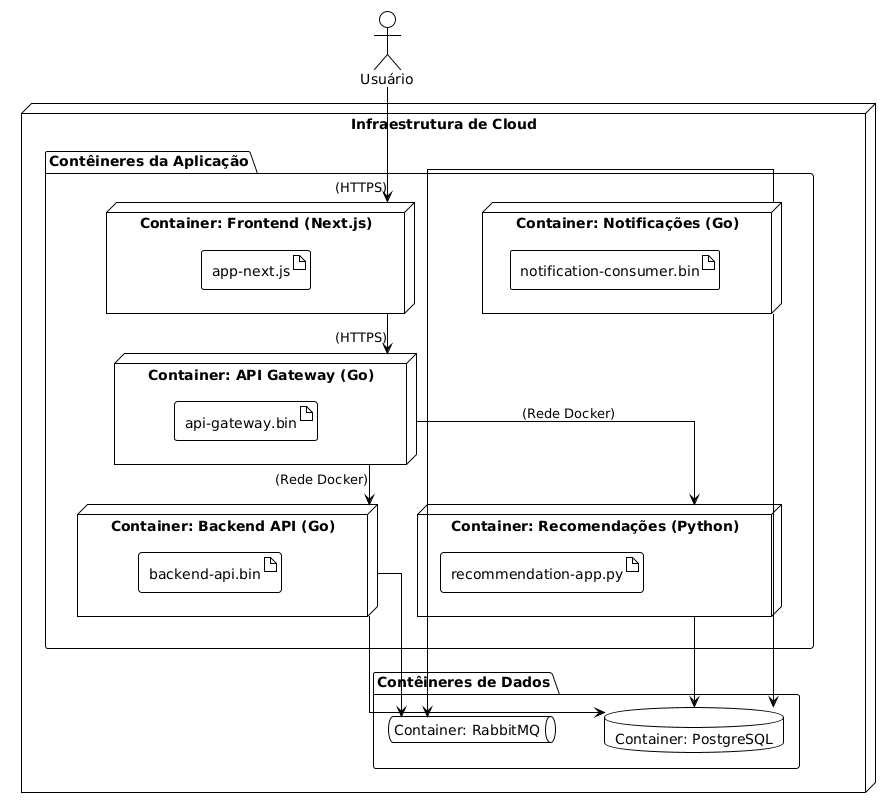

The diagram above was rendered by PlantUML. Its source (embedded in the PNG):
@startuml
!theme plain
skinparam linetype ortho
skinparam nodesep 50
skinparam ranksep 50

top to bottom direction

actor "Usuário" as User

node "Infraestrutura de Cloud" as CloudHost {

    package "Contêineres da Aplicação" {
        node "Container: Frontend (Next.js)" as FeContainer {
            artifact "app-next.js"
        }
        node "Container: API Gateway (Go)" as GwContainer {
            artifact "api-gateway.bin"
        }
        node "Container: Backend API (Go)" as BeContainer {
            artifact "backend-api.bin"
        }
        node "Container: Notificações (Go)" as NotifContainer {
            artifact "notification-consumer.bin"
        }
        node "Container: Recomendações (Python)" as RecoContainer {
            artifact "recommendation-app.py"
        }
    }

    package "Contêineres de Dados" {
        database "Container: PostgreSQL" as DBContainer
        queue "Container: RabbitMQ" as MQContainer
    }
}

User -down-> FeContainer : (HTTPS)

FeContainer -down-> GwContainer : (HTTPS)

GwContainer -down-> BeContainer : (Rede Docker)
GwContainer -down-> RecoContainer : (Rede Docker)

BeContainer -down-> DBContainer
BeContainer -down-> MQContainer

NotifContainer -left-> MQContainer
NotifContainer -left-> DBContainer

RecoContainer -down-> DBContainer
@enduml